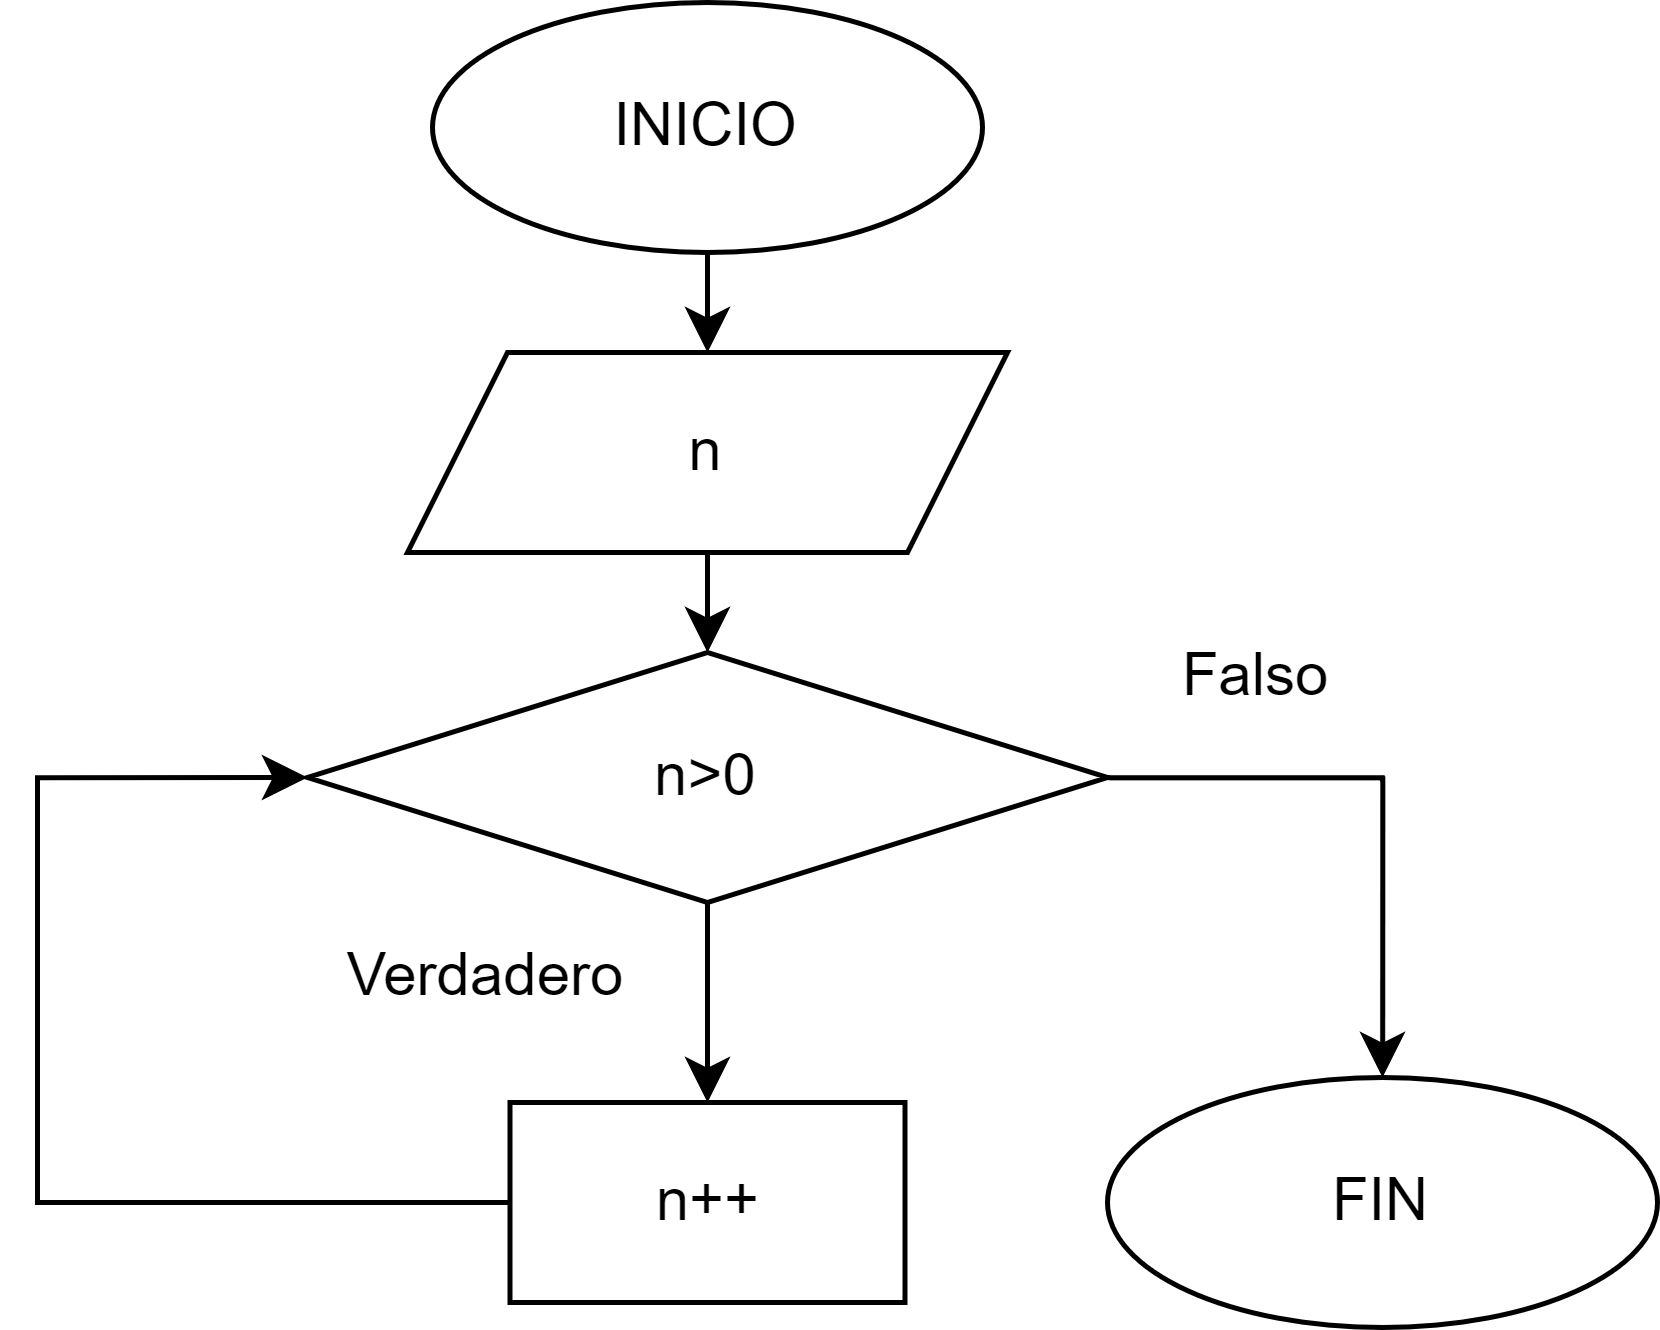

The diagram above was exported from draw.io. Its source (the exported page's mxGraphModel, read from the mxfile embedded in the PNG):
<mxGraphModel dx="592" dy="346" grid="1" gridSize="10" guides="1" tooltips="1" connect="1" arrows="1" fold="1" page="1" pageScale="1" pageWidth="827" pageHeight="1169" math="0" shadow="0">
  <root>
    <mxCell id="WIyWlLk6GJQsqaUBKTNV-0" />
    <mxCell id="WIyWlLk6GJQsqaUBKTNV-1" parent="WIyWlLk6GJQsqaUBKTNV-0" />
    <mxCell id="1PKnD66N_ytpsI6tjwpz-7" style="edgeStyle=orthogonalEdgeStyle;rounded=0;orthogonalLoop=1;jettySize=auto;html=1;exitX=0.5;exitY=1;exitDx=0;exitDy=0;entryX=0.5;entryY=0;entryDx=0;entryDy=0;" parent="WIyWlLk6GJQsqaUBKTNV-1" source="1PKnD66N_ytpsI6tjwpz-0" target="1PKnD66N_ytpsI6tjwpz-2" edge="1">
      <mxGeometry relative="1" as="geometry" />
    </mxCell>
    <mxCell id="1PKnD66N_ytpsI6tjwpz-0" value="INICIO" style="ellipse;whiteSpace=wrap;html=1;" parent="WIyWlLk6GJQsqaUBKTNV-1" vertex="1">
      <mxGeometry x="459" y="110" width="110" height="50" as="geometry" />
    </mxCell>
    <mxCell id="1PKnD66N_ytpsI6tjwpz-1" value="FIN" style="ellipse;whiteSpace=wrap;html=1;" parent="WIyWlLk6GJQsqaUBKTNV-1" vertex="1">
      <mxGeometry x="594" y="325" width="110" height="50" as="geometry" />
    </mxCell>
    <mxCell id="1PKnD66N_ytpsI6tjwpz-8" style="edgeStyle=orthogonalEdgeStyle;rounded=0;orthogonalLoop=1;jettySize=auto;html=1;exitX=0.5;exitY=1;exitDx=0;exitDy=0;entryX=0.5;entryY=0;entryDx=0;entryDy=0;" parent="WIyWlLk6GJQsqaUBKTNV-1" source="1PKnD66N_ytpsI6tjwpz-2" target="1PKnD66N_ytpsI6tjwpz-5" edge="1">
      <mxGeometry relative="1" as="geometry" />
    </mxCell>
    <mxCell id="1PKnD66N_ytpsI6tjwpz-2" value="n" style="shape=parallelogram;perimeter=parallelogramPerimeter;whiteSpace=wrap;html=1;fixedSize=1;" parent="WIyWlLk6GJQsqaUBKTNV-1" vertex="1">
      <mxGeometry x="454" y="180" width="120" height="40" as="geometry" />
    </mxCell>
    <mxCell id="1PKnD66N_ytpsI6tjwpz-9" style="edgeStyle=orthogonalEdgeStyle;rounded=0;orthogonalLoop=1;jettySize=auto;html=1;exitX=0.5;exitY=1;exitDx=0;exitDy=0;entryX=0.5;entryY=0;entryDx=0;entryDy=0;" parent="WIyWlLk6GJQsqaUBKTNV-1" source="1PKnD66N_ytpsI6tjwpz-5" target="1PKnD66N_ytpsI6tjwpz-6" edge="1">
      <mxGeometry relative="1" as="geometry" />
    </mxCell>
    <mxCell id="1PKnD66N_ytpsI6tjwpz-13" style="edgeStyle=orthogonalEdgeStyle;rounded=0;orthogonalLoop=1;jettySize=auto;html=1;exitX=1;exitY=0.5;exitDx=0;exitDy=0;entryX=0.5;entryY=0;entryDx=0;entryDy=0;" parent="WIyWlLk6GJQsqaUBKTNV-1" source="1PKnD66N_ytpsI6tjwpz-5" target="1PKnD66N_ytpsI6tjwpz-1" edge="1">
      <mxGeometry relative="1" as="geometry" />
    </mxCell>
    <mxCell id="1PKnD66N_ytpsI6tjwpz-5" value="n&amp;gt;0" style="rhombus;whiteSpace=wrap;html=1;" parent="WIyWlLk6GJQsqaUBKTNV-1" vertex="1">
      <mxGeometry x="434" y="240" width="160" height="50" as="geometry" />
    </mxCell>
    <mxCell id="1PKnD66N_ytpsI6tjwpz-12" style="edgeStyle=orthogonalEdgeStyle;rounded=0;orthogonalLoop=1;jettySize=auto;html=1;exitX=0;exitY=0.5;exitDx=0;exitDy=0;entryX=0;entryY=0.5;entryDx=0;entryDy=0;" parent="WIyWlLk6GJQsqaUBKTNV-1" source="1PKnD66N_ytpsI6tjwpz-6" target="1PKnD66N_ytpsI6tjwpz-5" edge="1">
      <mxGeometry relative="1" as="geometry">
        <Array as="points">
          <mxPoint x="380" y="350" />
          <mxPoint x="380" y="265" />
        </Array>
      </mxGeometry>
    </mxCell>
    <mxCell id="1PKnD66N_ytpsI6tjwpz-6" value="n++" style="rounded=0;whiteSpace=wrap;html=1;" parent="WIyWlLk6GJQsqaUBKTNV-1" vertex="1">
      <mxGeometry x="474.5" y="330" width="79" height="40" as="geometry" />
    </mxCell>
    <mxCell id="1PKnD66N_ytpsI6tjwpz-11" value="Verdadero" style="text;html=1;strokeColor=none;fillColor=none;align=center;verticalAlign=middle;whiteSpace=wrap;rounded=0;" parent="WIyWlLk6GJQsqaUBKTNV-1" vertex="1">
      <mxGeometry x="440" y="290" width="60" height="30" as="geometry" />
    </mxCell>
    <mxCell id="1PKnD66N_ytpsI6tjwpz-14" value="Falso" style="text;html=1;strokeColor=none;fillColor=none;align=center;verticalAlign=middle;whiteSpace=wrap;rounded=0;" parent="WIyWlLk6GJQsqaUBKTNV-1" vertex="1">
      <mxGeometry x="594" y="230" width="60" height="30" as="geometry" />
    </mxCell>
  </root>
</mxGraphModel>